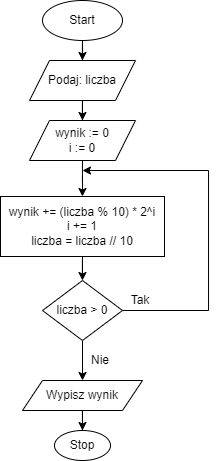

The diagram above was exported from draw.io. Its source (the exported page's mxGraphModel, read from the mxfile embedded in the PNG):
<mxGraphModel dx="477" dy="1666" grid="1" gridSize="10" guides="1" tooltips="1" connect="1" arrows="1" fold="1" page="1" pageScale="1" pageWidth="827" pageHeight="1169" math="0" shadow="0">
  <root>
    <mxCell id="WIyWlLk6GJQsqaUBKTNV-0" />
    <mxCell id="WIyWlLk6GJQsqaUBKTNV-1" parent="WIyWlLk6GJQsqaUBKTNV-0" />
    <mxCell id="h9F5RN3bnmejr5KRlFnR-2" value="" style="edgeStyle=orthogonalEdgeStyle;rounded=0;orthogonalLoop=1;jettySize=auto;html=1;" edge="1" parent="WIyWlLk6GJQsqaUBKTNV-1" source="h9F5RN3bnmejr5KRlFnR-0" target="h9F5RN3bnmejr5KRlFnR-1">
      <mxGeometry relative="1" as="geometry" />
    </mxCell>
    <mxCell id="h9F5RN3bnmejr5KRlFnR-0" value="Start" style="ellipse;whiteSpace=wrap;html=1;" vertex="1" parent="WIyWlLk6GJQsqaUBKTNV-1">
      <mxGeometry x="374" y="-1130" width="80" height="40" as="geometry" />
    </mxCell>
    <mxCell id="h9F5RN3bnmejr5KRlFnR-4" value="" style="edgeStyle=orthogonalEdgeStyle;rounded=0;orthogonalLoop=1;jettySize=auto;html=1;" edge="1" parent="WIyWlLk6GJQsqaUBKTNV-1" source="h9F5RN3bnmejr5KRlFnR-1" target="h9F5RN3bnmejr5KRlFnR-3">
      <mxGeometry relative="1" as="geometry" />
    </mxCell>
    <mxCell id="h9F5RN3bnmejr5KRlFnR-1" value="Podaj: liczba" style="shape=parallelogram;perimeter=parallelogramPerimeter;whiteSpace=wrap;html=1;fixedSize=1;" vertex="1" parent="WIyWlLk6GJQsqaUBKTNV-1">
      <mxGeometry x="361" y="-1070" width="106" height="40" as="geometry" />
    </mxCell>
    <mxCell id="h9F5RN3bnmejr5KRlFnR-6" value="" style="edgeStyle=orthogonalEdgeStyle;rounded=0;orthogonalLoop=1;jettySize=auto;html=1;" edge="1" parent="WIyWlLk6GJQsqaUBKTNV-1" source="h9F5RN3bnmejr5KRlFnR-3" target="h9F5RN3bnmejr5KRlFnR-5">
      <mxGeometry relative="1" as="geometry" />
    </mxCell>
    <mxCell id="h9F5RN3bnmejr5KRlFnR-3" value="wynik := 0&lt;br&gt;i := 0" style="shape=parallelogram;perimeter=parallelogramPerimeter;whiteSpace=wrap;html=1;fixedSize=1;" vertex="1" parent="WIyWlLk6GJQsqaUBKTNV-1">
      <mxGeometry x="361" y="-1010" width="106" height="40" as="geometry" />
    </mxCell>
    <mxCell id="h9F5RN3bnmejr5KRlFnR-8" value="" style="edgeStyle=orthogonalEdgeStyle;rounded=0;orthogonalLoop=1;jettySize=auto;html=1;" edge="1" parent="WIyWlLk6GJQsqaUBKTNV-1" source="h9F5RN3bnmejr5KRlFnR-5" target="h9F5RN3bnmejr5KRlFnR-7">
      <mxGeometry relative="1" as="geometry" />
    </mxCell>
    <mxCell id="h9F5RN3bnmejr5KRlFnR-5" value="wynik += (liczba % 10) * 2^i&lt;br&gt;i += 1&lt;br&gt;liczba = liczba // 10" style="whiteSpace=wrap;html=1;" vertex="1" parent="WIyWlLk6GJQsqaUBKTNV-1">
      <mxGeometry x="332" y="-934" width="164" height="60" as="geometry" />
    </mxCell>
    <mxCell id="h9F5RN3bnmejr5KRlFnR-9" style="edgeStyle=orthogonalEdgeStyle;rounded=0;orthogonalLoop=1;jettySize=auto;html=1;" edge="1" parent="WIyWlLk6GJQsqaUBKTNV-1" source="h9F5RN3bnmejr5KRlFnR-7">
      <mxGeometry relative="1" as="geometry">
        <mxPoint x="414" y="-960" as="targetPoint" />
        <Array as="points">
          <mxPoint x="540" y="-820" />
          <mxPoint x="540" y="-960" />
        </Array>
      </mxGeometry>
    </mxCell>
    <mxCell id="h9F5RN3bnmejr5KRlFnR-13" value="" style="edgeStyle=orthogonalEdgeStyle;rounded=0;orthogonalLoop=1;jettySize=auto;html=1;" edge="1" parent="WIyWlLk6GJQsqaUBKTNV-1" source="h9F5RN3bnmejr5KRlFnR-7" target="h9F5RN3bnmejr5KRlFnR-12">
      <mxGeometry relative="1" as="geometry" />
    </mxCell>
    <mxCell id="h9F5RN3bnmejr5KRlFnR-7" value="liczba &amp;gt; 0" style="rhombus;whiteSpace=wrap;html=1;" vertex="1" parent="WIyWlLk6GJQsqaUBKTNV-1">
      <mxGeometry x="374" y="-850" width="80" height="60" as="geometry" />
    </mxCell>
    <mxCell id="h9F5RN3bnmejr5KRlFnR-10" value="Tak" style="text;html=1;strokeColor=none;fillColor=none;align=center;verticalAlign=middle;whiteSpace=wrap;rounded=0;" vertex="1" parent="WIyWlLk6GJQsqaUBKTNV-1">
      <mxGeometry x="454" y="-840" width="36" height="20" as="geometry" />
    </mxCell>
    <mxCell id="h9F5RN3bnmejr5KRlFnR-11" value="Nie" style="text;html=1;strokeColor=none;fillColor=none;align=center;verticalAlign=middle;whiteSpace=wrap;rounded=0;" vertex="1" parent="WIyWlLk6GJQsqaUBKTNV-1">
      <mxGeometry x="414" y="-780" width="36" height="20" as="geometry" />
    </mxCell>
    <mxCell id="h9F5RN3bnmejr5KRlFnR-15" value="" style="edgeStyle=orthogonalEdgeStyle;rounded=0;orthogonalLoop=1;jettySize=auto;html=1;" edge="1" parent="WIyWlLk6GJQsqaUBKTNV-1" source="h9F5RN3bnmejr5KRlFnR-12" target="h9F5RN3bnmejr5KRlFnR-14">
      <mxGeometry relative="1" as="geometry" />
    </mxCell>
    <mxCell id="h9F5RN3bnmejr5KRlFnR-12" value="Wypisz wynik" style="shape=parallelogram;perimeter=parallelogramPerimeter;whiteSpace=wrap;html=1;fixedSize=1;" vertex="1" parent="WIyWlLk6GJQsqaUBKTNV-1">
      <mxGeometry x="354" y="-750" width="120" height="30" as="geometry" />
    </mxCell>
    <mxCell id="h9F5RN3bnmejr5KRlFnR-14" value="Stop" style="ellipse;whiteSpace=wrap;html=1;" vertex="1" parent="WIyWlLk6GJQsqaUBKTNV-1">
      <mxGeometry x="386" y="-700" width="56" height="30" as="geometry" />
    </mxCell>
  </root>
</mxGraphModel>